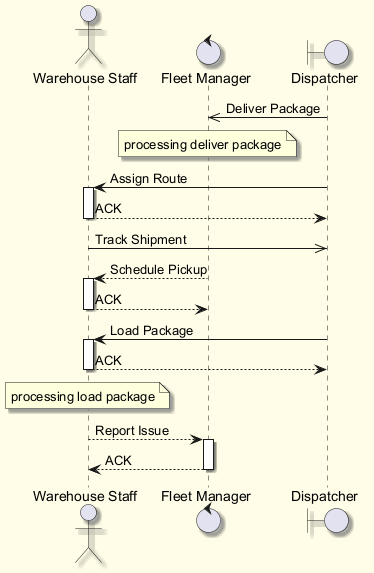

The diagram above was rendered by PlantUML. Its source (embedded in the PNG):
@startuml
skinparam backgroundColor #FFFDE7
skinparam classBackgroundColor #FFF9C4
skinparam classBorderColor #F57F17
skinparam shadowing true
actor "Warehouse Staff" as WS
control "Fleet Manager" as FM
boundary "Dispatcher" as D
D ->> FM : Deliver Package
note over FM : processing deliver package
D -> WS : Assign Route
activate WS
WS --> D : ACK
deactivate WS
WS ->> D : Track Shipment
FM --> WS : Schedule Pickup
activate WS
WS --> FM : ACK
deactivate WS
D -> WS : Load Package
activate WS
WS --> D : ACK
deactivate WS
note over WS : processing load package
WS --> FM : Report Issue
activate FM
FM --> WS : ACK
deactivate FM
@enduml